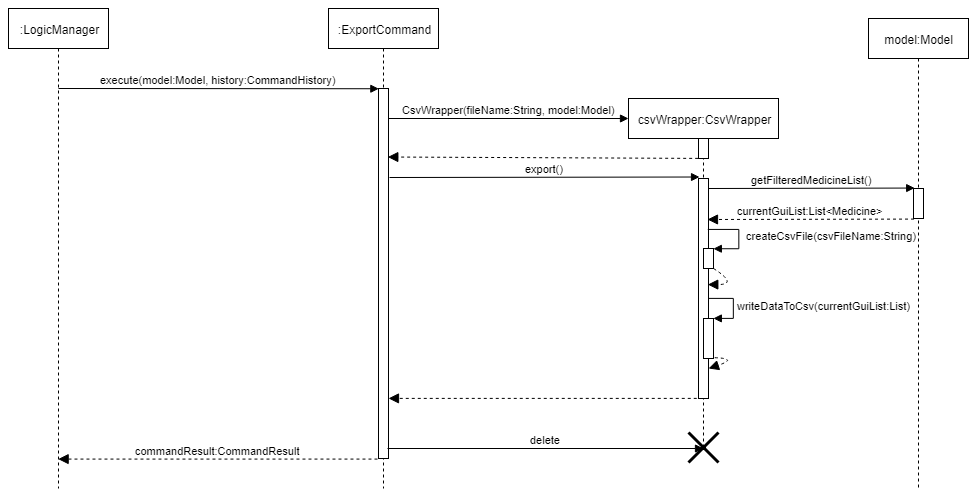

The diagram above was exported from draw.io. Its source (the exported page's mxGraphModel, read from the mxfile embedded in the PNG):
<mxGraphModel dx="730" dy="557" grid="1" gridSize="10" guides="1" tooltips="1" connect="1" arrows="1" fold="1" page="1" pageScale="1" pageWidth="1169" pageHeight="827" math="0" shadow="0">
  <root>
    <mxCell id="0" />
    <mxCell id="1" parent="0" />
    <mxCell id="AmAAnqd66NdIOzXh51SL-26" value="model:Model" style="shape=umlLifeline;perimeter=lifelinePerimeter;whiteSpace=wrap;html=1;container=1;collapsible=0;recursiveResize=0;outlineConnect=0;" vertex="1" parent="1">
      <mxGeometry x="910" y="130" width="100" height="470" as="geometry" />
    </mxCell>
    <mxCell id="AmAAnqd66NdIOzXh51SL-28" value="" style="html=1;points=[];perimeter=orthogonalPerimeter;" vertex="1" parent="AmAAnqd66NdIOzXh51SL-26">
      <mxGeometry x="45" y="170" width="10" height="30" as="geometry" />
    </mxCell>
    <mxCell id="AmAAnqd66NdIOzXh51SL-2" value=":LogicManager" style="shape=umlLifeline;perimeter=lifelinePerimeter;whiteSpace=wrap;html=1;container=1;collapsible=0;recursiveResize=0;outlineConnect=0;" vertex="1" parent="1">
      <mxGeometry x="50" y="120" width="100" height="480" as="geometry" />
    </mxCell>
    <mxCell id="AmAAnqd66NdIOzXh51SL-3" value="execute(model:Model, history:CommandHistory)" style="html=1;verticalAlign=bottom;endArrow=block;entryX=0;entryY=0;entryDx=0;entryDy=0;entryPerimeter=0;" edge="1" parent="AmAAnqd66NdIOzXh51SL-2" target="AmAAnqd66NdIOzXh51SL-7">
      <mxGeometry width="80" relative="1" as="geometry">
        <mxPoint x="50" y="80" as="sourcePoint" />
        <mxPoint x="320" y="80" as="targetPoint" />
      </mxGeometry>
    </mxCell>
    <mxCell id="AmAAnqd66NdIOzXh51SL-6" value=":ExportCommand" style="shape=umlLifeline;perimeter=lifelinePerimeter;whiteSpace=wrap;html=1;container=1;collapsible=0;recursiveResize=0;outlineConnect=0;" vertex="1" parent="1">
      <mxGeometry x="370" y="120" width="110" height="480" as="geometry" />
    </mxCell>
    <mxCell id="AmAAnqd66NdIOzXh51SL-7" value="" style="html=1;points=[];perimeter=orthogonalPerimeter;" vertex="1" parent="AmAAnqd66NdIOzXh51SL-6">
      <mxGeometry x="50" y="80" width="10" height="370" as="geometry" />
    </mxCell>
    <mxCell id="AmAAnqd66NdIOzXh51SL-14" value="csvWrapper:CsvWrapper" style="shape=umlLifeline;perimeter=lifelinePerimeter;whiteSpace=wrap;html=1;container=1;collapsible=0;recursiveResize=0;outlineConnect=0;" vertex="1" parent="1">
      <mxGeometry x="670" y="210" width="150" height="350" as="geometry" />
    </mxCell>
    <mxCell id="AmAAnqd66NdIOzXh51SL-15" value="" style="html=1;points=[];perimeter=orthogonalPerimeter;" vertex="1" parent="AmAAnqd66NdIOzXh51SL-14">
      <mxGeometry x="70" y="40" width="10" height="20" as="geometry" />
    </mxCell>
    <mxCell id="AmAAnqd66NdIOzXh51SL-19" value="" style="html=1;points=[];perimeter=orthogonalPerimeter;" vertex="1" parent="AmAAnqd66NdIOzXh51SL-14">
      <mxGeometry x="70" y="80" width="10" height="220" as="geometry" />
    </mxCell>
    <mxCell id="AmAAnqd66NdIOzXh51SL-27" value="getFilteredMedicineList()" style="html=1;verticalAlign=bottom;endArrow=block;strokeColor=#000000;entryX=0.155;entryY=-0.006;entryDx=0;entryDy=0;entryPerimeter=0;" edge="1" parent="AmAAnqd66NdIOzXh51SL-14" target="AmAAnqd66NdIOzXh51SL-28">
      <mxGeometry width="80" relative="1" as="geometry">
        <mxPoint x="80" y="90" as="sourcePoint" />
        <mxPoint x="250" y="90" as="targetPoint" />
      </mxGeometry>
    </mxCell>
    <mxCell id="AmAAnqd66NdIOzXh51SL-35" value="" style="html=1;points=[];perimeter=orthogonalPerimeter;" vertex="1" parent="AmAAnqd66NdIOzXh51SL-14">
      <mxGeometry x="75" y="150" width="10" height="20" as="geometry" />
    </mxCell>
    <mxCell id="AmAAnqd66NdIOzXh51SL-36" value="createCsvFile(csvFileName:String)&lt;br&gt;" style="edgeStyle=orthogonalEdgeStyle;html=1;align=left;spacingLeft=6;endArrow=block;rounded=0;entryX=1;entryY=0;strokeColor=#000000;" edge="1" target="AmAAnqd66NdIOzXh51SL-35" parent="AmAAnqd66NdIOzXh51SL-14">
      <mxGeometry relative="1" as="geometry">
        <mxPoint x="79" y="131" as="sourcePoint" />
        <Array as="points">
          <mxPoint x="79" y="131" />
          <mxPoint x="110" y="131" />
          <mxPoint x="110" y="150" />
        </Array>
      </mxGeometry>
    </mxCell>
    <mxCell id="AmAAnqd66NdIOzXh51SL-39" value="" style="html=1;verticalAlign=bottom;endArrow=block;dashed=1;endSize=8;strokeColor=#000000;endFill=1;entryX=0.931;entryY=0.482;entryDx=0;entryDy=0;entryPerimeter=0;curved=1;" edge="1" parent="AmAAnqd66NdIOzXh51SL-14" source="AmAAnqd66NdIOzXh51SL-35" target="AmAAnqd66NdIOzXh51SL-19">
      <mxGeometry relative="1" as="geometry">
        <mxPoint x="79" y="171" as="sourcePoint" />
        <mxPoint x="100" y="190" as="targetPoint" />
        <Array as="points">
          <mxPoint x="110" y="186" />
        </Array>
      </mxGeometry>
    </mxCell>
    <mxCell id="AmAAnqd66NdIOzXh51SL-42" value="" style="html=1;points=[];perimeter=orthogonalPerimeter;" vertex="1" parent="AmAAnqd66NdIOzXh51SL-14">
      <mxGeometry x="75" y="220" width="10" height="40" as="geometry" />
    </mxCell>
    <mxCell id="AmAAnqd66NdIOzXh51SL-43" value="writeDataToCsv(currentGuiList:List)" style="edgeStyle=orthogonalEdgeStyle;html=1;align=left;spacingLeft=2;endArrow=block;rounded=0;entryX=1;entryY=0;strokeColor=#000000;spacingRight=0;" edge="1" target="AmAAnqd66NdIOzXh51SL-42" parent="AmAAnqd66NdIOzXh51SL-14">
      <mxGeometry relative="1" as="geometry">
        <mxPoint x="80" y="200" as="sourcePoint" />
        <Array as="points">
          <mxPoint x="105" y="200" />
        </Array>
      </mxGeometry>
    </mxCell>
    <mxCell id="AmAAnqd66NdIOzXh51SL-46" value="" style="html=1;verticalAlign=bottom;endArrow=block;dashed=1;endSize=8;strokeColor=#000000;curved=1;endFill=1;exitX=1.121;exitY=0.98;exitDx=0;exitDy=0;exitPerimeter=0;" edge="1" parent="AmAAnqd66NdIOzXh51SL-14" source="AmAAnqd66NdIOzXh51SL-42">
      <mxGeometry relative="1" as="geometry">
        <mxPoint x="140" y="270" as="sourcePoint" />
        <mxPoint x="80" y="270" as="targetPoint" />
        <Array as="points">
          <mxPoint x="110" y="260" />
        </Array>
      </mxGeometry>
    </mxCell>
    <mxCell id="AmAAnqd66NdIOzXh51SL-17" value="CsvWrapper(fileName:String, model:Model)" style="html=1;verticalAlign=bottom;endArrow=block;strokeColor=#000000;" edge="1" parent="1" source="AmAAnqd66NdIOzXh51SL-7">
      <mxGeometry width="80" relative="1" as="geometry">
        <mxPoint x="470" y="230" as="sourcePoint" />
        <mxPoint x="670" y="230" as="targetPoint" />
      </mxGeometry>
    </mxCell>
    <mxCell id="AmAAnqd66NdIOzXh51SL-18" value="" style="html=1;verticalAlign=bottom;endArrow=block;dashed=1;endSize=8;strokeColor=#000000;exitX=-0.043;exitY=1;exitDx=0;exitDy=0;exitPerimeter=0;endFill=1;entryX=0.931;entryY=0.185;entryDx=0;entryDy=0;entryPerimeter=0;" edge="1" parent="1" source="AmAAnqd66NdIOzXh51SL-15" target="AmAAnqd66NdIOzXh51SL-7">
      <mxGeometry relative="1" as="geometry">
        <mxPoint x="720" y="270" as="sourcePoint" />
        <mxPoint x="600" y="270" as="targetPoint" />
      </mxGeometry>
    </mxCell>
    <mxCell id="AmAAnqd66NdIOzXh51SL-20" value="export()" style="html=1;verticalAlign=bottom;endArrow=block;strokeColor=#000000;entryX=0.129;entryY=-0.007;entryDx=0;entryDy=0;entryPerimeter=0;" edge="1" parent="1" target="AmAAnqd66NdIOzXh51SL-19">
      <mxGeometry width="80" relative="1" as="geometry">
        <mxPoint x="431" y="289" as="sourcePoint" />
        <mxPoint x="580" y="290" as="targetPoint" />
      </mxGeometry>
    </mxCell>
    <mxCell id="AmAAnqd66NdIOzXh51SL-22" value="" style="html=1;verticalAlign=bottom;endArrow=block;dashed=1;endSize=8;strokeColor=#000000;exitX=-0.157;exitY=1;exitDx=0;exitDy=0;exitPerimeter=0;endFill=1;" edge="1" parent="1" source="AmAAnqd66NdIOzXh51SL-19" target="AmAAnqd66NdIOzXh51SL-7">
      <mxGeometry relative="1" as="geometry">
        <mxPoint x="730" y="370" as="sourcePoint" />
        <mxPoint x="650" y="370" as="targetPoint" />
      </mxGeometry>
    </mxCell>
    <mxCell id="AmAAnqd66NdIOzXh51SL-23" value="commandResult:CommandResult" style="html=1;verticalAlign=bottom;endArrow=block;dashed=1;endSize=8;strokeColor=#000000;endFill=1;exitX=-0.103;exitY=1.001;exitDx=0;exitDy=0;exitPerimeter=0;entryX=0.498;entryY=0.939;entryDx=0;entryDy=0;entryPerimeter=0;" edge="1" parent="1" source="AmAAnqd66NdIOzXh51SL-7" target="AmAAnqd66NdIOzXh51SL-2">
      <mxGeometry relative="1" as="geometry">
        <mxPoint x="420" y="410" as="sourcePoint" />
        <mxPoint x="340" y="410" as="targetPoint" />
        <Array as="points" />
      </mxGeometry>
    </mxCell>
    <mxCell id="AmAAnqd66NdIOzXh51SL-29" value="currentGuiList:List&amp;lt;Medicine&amp;gt;" style="html=1;verticalAlign=bottom;endArrow=block;dashed=1;endSize=8;strokeColor=#000000;exitX=0.086;exitY=1.02;exitDx=0;exitDy=0;exitPerimeter=0;endFill=1;" edge="1" parent="1" source="AmAAnqd66NdIOzXh51SL-28">
      <mxGeometry relative="1" as="geometry">
        <mxPoint x="920" y="330" as="sourcePoint" />
        <mxPoint x="749" y="331" as="targetPoint" />
      </mxGeometry>
    </mxCell>
    <mxCell id="AmAAnqd66NdIOzXh51SL-24" value="delete" style="html=1;verticalAlign=bottom;endArrow=block;strokeColor=#000000;" edge="1" parent="1">
      <mxGeometry width="80" relative="1" as="geometry">
        <mxPoint x="429" y="560" as="sourcePoint" />
        <mxPoint x="745" y="560" as="targetPoint" />
        <Array as="points" />
      </mxGeometry>
    </mxCell>
    <mxCell id="AmAAnqd66NdIOzXh51SL-25" value="" style="shape=umlDestroy;whiteSpace=wrap;html=1;strokeWidth=3;" vertex="1" parent="1">
      <mxGeometry x="730" y="544" width="30" height="30" as="geometry" />
    </mxCell>
  </root>
</mxGraphModel>